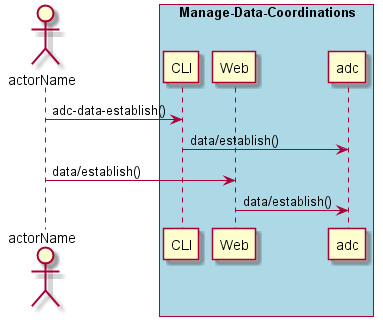

The diagram above was rendered by PlantUML. Its source (embedded in the PNG):
@startuml
Actor "actorName" as A

box "Manage-Data-Coordinations" #lightblue
participant CLI as CLI
participant Web as Web
participant "adc" as S
A -> CLI : adc-data-establish()
CLI -> S : data/establish()
A -> Web : data/establish()
Web -> S : data/establish()
end box

@enduml